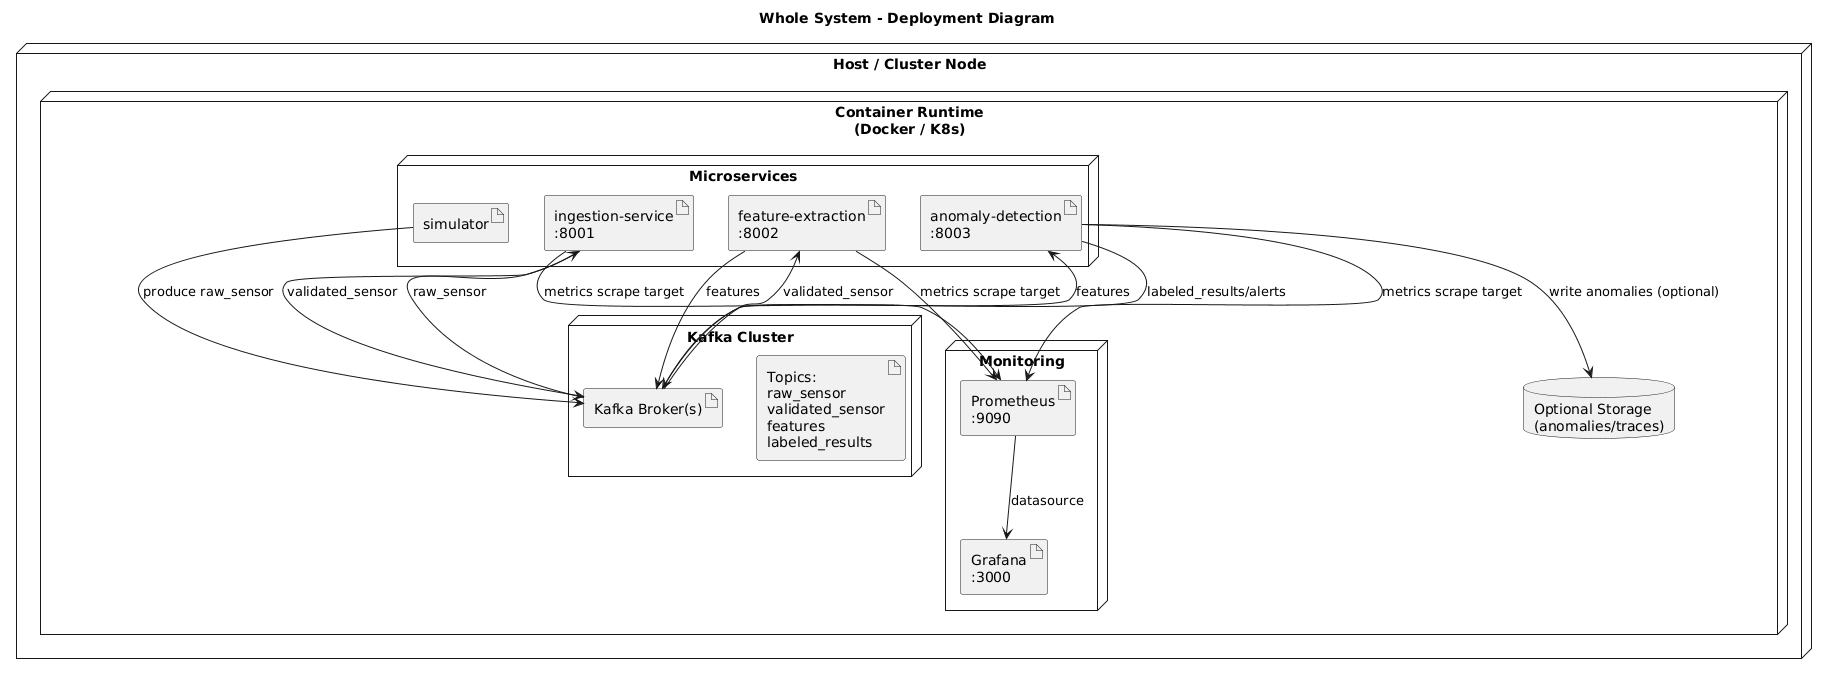

The diagram above was rendered by PlantUML. Its source (embedded in the PNG):
@startuml
title Whole System - Deployment Diagram

node "Host / Cluster Node" as Host {
  node "Container Runtime\n(Docker / K8s)" as Runtime {

    node "Kafka Cluster" as KafkaNode {
      artifact "Kafka Broker(s)" as KafkaBroker
      artifact "Topics:\nraw_sensor\nvalidated_sensor\nfeatures\nlabeled_results" as Topics
    }

    node "Microservices" as SvcNode {
      artifact "simulator" as Sim
      artifact "ingestion-service\n:8001" as Ingest
      artifact "feature-extraction\n:8002" as Feat
      artifact "anomaly-detection\n:8003" as Detect
    }

    node "Monitoring" as MonNode {
      artifact "Prometheus\n:9090" as Prom
      artifact "Grafana\n:3000" as Grafana
    }

    database "Optional Storage\n(anomalies/traces)" as Store
  }
}

Sim --> KafkaBroker : produce raw_sensor
KafkaBroker --> Ingest : raw_sensor
Ingest --> KafkaBroker : validated_sensor
KafkaBroker --> Feat : validated_sensor
Feat --> KafkaBroker : features
KafkaBroker --> Detect : features
Detect --> KafkaBroker : labeled_results/alerts
Detect --> Store : write anomalies (optional)

Ingest --> Prom : metrics scrape target
Feat --> Prom : metrics scrape target
Detect --> Prom : metrics scrape target
Prom --> Grafana : datasource
@enduml